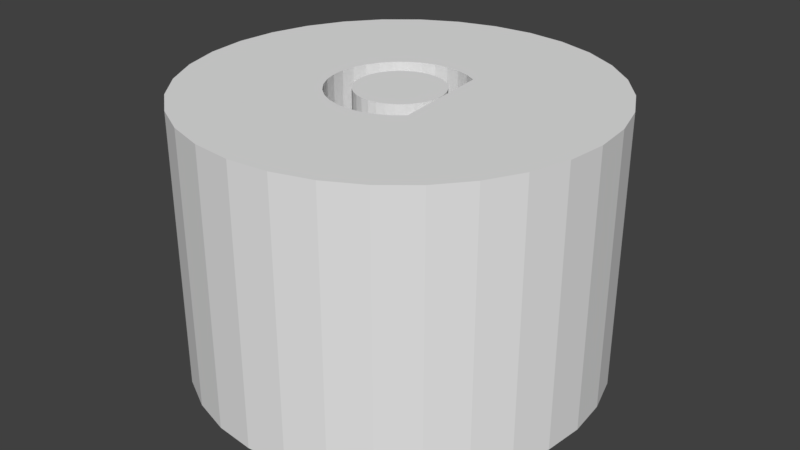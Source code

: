 # Source: untitled.blend  (saved by Blender 2.78.0; exported with 4.5.12 LTS)
import bpy
from mathutils import Matrix  # noqa: F401  (used for matrix-valued properties, if any)

bpy.ops.wm.read_factory_settings(use_empty=True)
scene = bpy.context.scene
scene.name = 'Scene'

# ---- collections
col_collection_1 = bpy.data.collections.new('Collection 1'); scene.collection.children.link(col_collection_1)

# ---- world
world_world = bpy.data.worlds.new('World'); scene.world = world_world
world_world.color = (0.05088, 0.05088, 0.05088)
world_world.use_sun_shadow = False
world_world.sun_shadow_jitter_overblur = 0.0
world_world.cycles.sampling_method = 'MANUAL'

# ---- meshes
me_cylinder_003 = bpy.data.meshes.new('Cylinder.003')
me_cylinder_003.from_pydata([(0.0, 1.25, -4.0), (0.0, 1.25, 4.0), (0.2439, 1.226, -4.0), (0.2439, 1.226, 4.0), (0.4784, 1.155, -4.0), (0.4784, 1.155, 4.0), (0.6945, 1.039, -4.0), (0.6945, 1.039, 4.0), (0.8839, 0.8839, -4.0), (0.8839, 0.8839, 4.0), (1.039, 0.6945, -4.0), (1.039, 0.6945, 4.0), (1.155, 0.4784, -4.0), (1.155, 0.4784, 4.0), (1.226, 0.2439, -4.0), (1.226, 0.2439, 4.0), (1.25, 9.437e-08, -4.0), (1.25, 9.437e-08, 4.0), (1.226, -0.2439, -4.0), (1.226, -0.2439, 4.0), (1.155, -0.4784, -4.0), (1.155, -0.4784, 4.0), (1.039, -0.6945, -4.0), (1.039, -0.6945, 4.0), (0.8839, -0.8839, -4.0), (0.8839, -0.8839, 4.0), (0.6945, -1.039, -4.0), (0.6945, -1.039, 4.0), (0.4784, -1.155, -4.0), (0.4784, -1.155, 4.0), (0.2439, -1.226, -4.0), (0.2439, -1.226, 4.0), (-4.073e-07, -1.25, -4.0), (-4.073e-07, -1.25, 4.0), (-0.2439, -1.226, -4.0), (-0.2439, -1.226, 4.0), (-0.4784, -1.155, -4.0), (-0.4784, -1.155, 4.0), (-0.6945, -1.039, -4.0), (-0.6945, -1.039, 4.0), (-0.8839, -0.8839, -4.0), (-0.8839, -0.8839, 4.0), (-1.039, -0.6945, -4.0), (-1.039, -0.6945, 4.0), (-1.155, -0.4784, -4.0), (-1.155, -0.4784, 4.0), (-1.226, -0.2439, -4.0), (-1.226, -0.2439, 4.0), (-1.25, 1.207e-06, -4.0), (-1.25, 1.207e-06, 4.0), (-1.226, 0.2439, -4.0), (-1.226, 0.2439, 4.0), (-1.155, 0.4784, -4.0), (-1.155, 0.4784, 4.0), (-1.039, 0.6945, -4.0), (-1.039, 0.6945, 4.0), (-0.8839, 0.8839, -4.0), (-0.8839, 0.8839, 4.0), (-0.6945, 1.039, -4.0), (-0.6945, 1.039, 4.0), (-0.4784, 1.155, -4.0), (-0.4784, 1.155, 4.0), (-0.2439, 1.226, -4.0), (-0.2439, 1.226, 4.0)], [], [(0, 1, 3, 2), (2, 3, 5, 4), (4, 5, 7, 6), (6, 7, 9, 8), (8, 9, 11, 10), (10, 11, 13, 12), (12, 13, 15, 14), (14, 15, 17, 16), (16, 17, 19, 18), (18, 19, 21, 20), (20, 21, 23, 22), (22, 23, 25, 24), (24, 25, 27, 26), (26, 27, 29, 28), (28, 29, 31, 30), (30, 31, 33, 32), (32, 33, 35, 34), (34, 35, 37, 36), (36, 37, 39, 38), (38, 39, 41, 40), (40, 41, 43, 42), (42, 43, 45, 44), (44, 45, 47, 46), (46, 47, 49, 48), (48, 49, 51, 50), (50, 51, 53, 52), (52, 53, 55, 54), (54, 55, 57, 56), (56, 57, 59, 58), (58, 59, 61, 60), (3, 1, 63, 61, 59, 57, 55, 53, 51, 49, 47, 45, 43, 41, 39, 37, 35, 33, 31, 29, 27, 25, 23, 21, 19, 17, 15, 13, 11, 9, 7, 5), (60, 61, 63, 62), (62, 63, 1, 0), (0, 2, 4, 6, 8, 10, 12, 14, 16, 18, 20, 22, 24, 26, 28, 30, 32, 34, 36, 38, 40, 42, 44, 46, 48, 50, 52, 54, 56, 58, 60, 62)])
me_cylinder_003.use_remesh_preserve_volume = False
me_cylinder_003.use_remesh_preserve_attributes = False
me_cylinder_003.use_mirror_vertex_groups = False
me_cylinder_003.update()
me_cylinder_002 = bpy.data.meshes.new('Cylinder.002')
me_cylinder_002.from_pydata([(1.171, 5.885, -4.0), (2.296, 5.543, -4.0), (3.333, 4.989, -4.0), (4.243, 4.243, -4.0), (6.0, 4.53e-07, 4.0), (2.296, -5.543, 4.0), (1.171, -5.885, -4.0), (-1.955e-06, -6.0, -4.0), (-1.171, -5.885, 4.0), (-2.296, -5.543, -4.0), (-5.543, 2.296, 4.0), (-4.243, 4.243, -4.0), (1.171, 5.885, 4.0), (-3.333, -4.989, 4.0), (2.296, 5.543, 4.0), (4.243, 4.243, 4.0), (1.171, -5.885, 4.0), (-5.885, 1.171, -4.0), (3.333, 4.989, 4.0), (-5.885, -1.171, 4.0), (-6.0, 5.794e-06, 4.0), (-5.885, 1.171, 4.0), (-4.243, 4.243, 4.0), (5.885, 1.171, 4.0), (5.885, -1.171, 4.0), (-1.171, 5.885, 4.0), (5.543, 2.296, 4.0), (4.243, -4.243, 4.0), (6.888, -16.63, 4.0), (3.512, -17.65, 4.0), (-7.281e-06, -18.0, 4.0), (-3.512, -17.65, 4.0), (-6.888, -16.63, 4.0), (-10.0, -14.97, 4.0), (-14.97, -10.0, 4.0), (-16.63, -6.888, 4.0), (-17.65, -3.512, 4.0), (-18.0, 1.339e-05, 4.0), (-17.65, 3.512, 4.0), (-16.63, 6.888, 4.0), (-10.0, 14.97, 4.0), (10.0, 14.97, -4.0), (6.888, -16.63, -4.0), (3.512, -17.65, -4.0), (-7.281e-06, -18.0, -4.0), (-3.512, -17.65, -4.0), (-6.888, -16.63, -4.0), (-10.0, -14.97, -4.0), (-12.73, -12.73, -4.0), (-14.97, -10.0, -4.0), (-16.63, -6.888, -4.0), (-17.65, -3.512, -4.0), (-18.0, 1.339e-05, -4.0), (-17.65, 3.512, -4.0), (-3.512, 17.65, -4.0), (-1.955e-06, -6.0, 4.0), (-2.296, -5.543, 4.0), (-4.243, -4.243, 4.0), (-4.989, -3.333, -4.0), (-4.989, -3.333, 4.0), (-5.543, -2.296, -4.0), (-5.543, 2.296, -4.0), (-4.989, 3.333, -4.0), (0.0, 6.0, -4.0), (4.989, 3.333, -4.0), (6.0, 4.53e-07, -4.0), (3.333, -4.989, 4.0), (2.296, -5.543, -4.0), (-6.0, 5.794e-06, -4.0), (-4.989, 3.333, 4.0), (-1.171, 5.885, -4.0), (-1.171, -5.885, -4.0), (-3.333, 4.989, 4.0), (0.0, 6.0, 4.0), (4.989, 3.333, 4.0), (5.543, 2.296, -4.0), (5.885, 1.171, -4.0), (5.885, -1.171, -4.0), (5.543, -2.296, -4.0), (5.543, -2.296, 4.0), (4.989, -3.333, -4.0), (4.989, -3.333, 4.0), (4.243, -4.243, -4.0), (3.333, -4.989, -4.0), (-12.73, -12.73, 4.0), (-5.885, -1.171, -4.0), (10.0, -14.97, 4.0), (-3.333, 4.989, -4.0), (12.73, -12.73, 4.0), (-2.296, 5.543, -4.0), (-2.296, 5.543, 4.0), (12.73, -12.73, -4.0), (14.97, -10.0, -4.0), (16.63, -6.888, 4.0), (16.63, -6.888, -4.0), (17.65, -3.512, 4.0), (18.0, -2.635e-06, 4.0), (18.0, -2.635e-06, -4.0), (17.65, 3.512, 4.0), (17.65, 3.512, -4.0), (16.63, 6.888, 4.0), (16.63, 6.888, -4.0), (-3.333, -4.989, -4.0), (-4.243, -4.243, -4.0), (12.73, 12.73, 4.0), (12.73, 12.73, -4.0), (-5.543, -2.296, 4.0), (6.888, 16.63, 4.0), (6.888, 16.63, -4.0), (-9.537e-07, 18.0, 4.0), (3.512, 17.65, 4.0), (-9.537e-07, 18.0, -4.0), (-12.73, 12.73, 4.0), (-6.888, 16.63, -4.0), (-6.888, 16.63, 4.0), (-16.63, 6.888, -4.0), (-12.73, 12.73, -4.0), (10.0, -14.97, -4.0), (14.97, -10.0, 4.0), (17.65, -3.512, -4.0), (14.97, 10.0, 4.0), (14.97, 10.0, -4.0), (10.0, 14.97, 4.0), (3.512, 17.65, -4.0), (-10.0, 14.97, -4.0), (-3.512, 17.65, 4.0), (-14.97, 10.0, -4.0), (-14.97, 10.0, 4.0), (1.171, 5.885, -4.0), (2.296, 5.543, -4.0), (3.333, 4.989, -4.0), (4.243, 4.243, -4.0), (6.0, 4.53e-07, 4.0), (2.296, -5.543, 4.0), (1.171, -5.885, -4.0), (-1.955e-06, -6.0, -4.0), (-1.171, -5.885, 4.0), (-2.296, -5.543, -4.0), (-5.543, 2.296, 4.0), (-4.243, 4.243, -4.0), (1.171, 5.885, 4.0), (-3.333, -4.989, 4.0), (2.296, 5.543, 4.0), (4.243, 4.243, 4.0), (1.171, -5.885, 4.0), (-5.885, 1.171, -4.0), (3.333, 4.989, 4.0), (-5.885, -1.171, 4.0), (-6.0, 5.794e-06, 4.0), (-5.885, 1.171, 4.0), (-4.243, 4.243, 4.0), (5.885, 1.171, 4.0), (5.885, -1.171, 4.0), (-1.171, 5.885, 4.0), (5.543, 2.296, 4.0), (4.243, -4.243, 4.0), (6.888, -16.63, 4.0), (3.512, -17.65, 4.0), (-7.281e-06, -18.0, 4.0), (-3.512, -17.65, 4.0), (-6.888, -16.63, 4.0), (-10.0, -14.97, 4.0), (-14.97, -10.0, 4.0), (-16.63, -6.888, 4.0), (-17.65, -3.512, 4.0), (-18.0, 1.339e-05, 4.0), (-17.65, 3.512, 4.0), (-16.63, 6.888, 4.0), (-10.0, 14.97, 4.0), (10.0, 14.97, -4.0), (6.888, -16.63, -4.0), (3.512, -17.65, -4.0), (-7.281e-06, -18.0, -4.0), (-3.512, -17.65, -4.0), (-6.888, -16.63, -4.0), (-10.0, -14.97, -4.0), (-12.73, -12.73, -4.0), (-14.97, -10.0, -4.0), (-16.63, -6.888, -4.0), (-17.65, -3.512, -4.0), (-18.0, 1.339e-05, -4.0), (-17.65, 3.512, -4.0), (-3.512, 17.65, -4.0), (-1.955e-06, -6.0, 4.0), (-2.296, -5.543, 4.0), (-4.243, -4.243, 4.0), (-4.989, -3.333, -4.0), (-4.989, -3.333, 4.0), (-5.543, -2.296, -4.0), (-5.543, 2.296, -4.0), (-4.989, 3.333, -4.0), (0.0, 6.0, -4.0), (4.989, 3.333, -4.0), (6.0, 4.53e-07, -4.0), (3.333, -4.989, 4.0), (2.296, -5.543, -4.0), (-6.0, 5.794e-06, -4.0), (-4.989, 3.333, 4.0), (-1.171, 5.885, -4.0), (-1.171, -5.885, -4.0), (-3.333, 4.989, 4.0), (0.0, 6.0, 4.0), (4.989, 3.333, 4.0), (5.543, 2.296, -4.0), (5.885, 1.171, -4.0), (5.885, -1.171, -4.0), (5.543, -2.296, -4.0), (5.543, -2.296, 4.0), (4.989, -3.333, -4.0), (4.989, -3.333, 4.0), (4.243, -4.243, -4.0), (3.333, -4.989, -4.0), (-12.73, -12.73, 4.0), (-5.885, -1.171, -4.0), (10.0, -14.97, 4.0), (-3.333, 4.989, -4.0), (12.73, -12.73, 4.0), (-2.296, 5.543, -4.0), (-2.296, 5.543, 4.0), (12.73, -12.73, -4.0), (14.97, -10.0, -4.0), (16.63, -6.888, 4.0), (16.63, -6.888, -4.0), (17.65, -3.512, 4.0), (18.0, -2.635e-06, 4.0), (18.0, -2.635e-06, -4.0), (17.65, 3.512, 4.0), (17.65, 3.512, -4.0), (16.63, 6.888, 4.0), (16.63, 6.888, -4.0), (-3.333, -4.989, -4.0), (-4.243, -4.243, -4.0), (12.73, 12.73, 4.0), (12.73, 12.73, -4.0), (-5.543, -2.296, 4.0), (6.888, 16.63, 4.0), (6.888, 16.63, -4.0), (-9.537e-07, 18.0, 4.0), (3.512, 17.65, 4.0), (-9.537e-07, 18.0, -4.0), (-12.73, 12.73, 4.0), (-6.888, 16.63, -4.0), (-6.888, 16.63, 4.0), (-16.63, 6.888, -4.0), (-12.73, 12.73, -4.0), (10.0, -14.97, -4.0), (14.97, -10.0, 4.0), (17.65, -3.512, -4.0), (14.97, 10.0, 4.0), (14.97, 10.0, -4.0), (10.0, 14.97, 4.0), (3.512, 17.65, -4.0), (-10.0, 14.97, -4.0), (-3.512, 17.65, 4.0), (-14.97, 10.0, -4.0), (-14.97, 10.0, 4.0), (-4.989, -3.333, 4.0), (6.0, 4.53e-07, 4.0), (6.0, 4.53e-07, 4.0), (2.296, -5.543, 4.0), (-1.171, -5.885, 4.0), (-5.543, 2.296, 4.0), (1.171, 5.885, 4.0), (-3.333, -4.989, 4.0), (2.296, 5.543, 4.0), (4.243, 4.243, 4.0), (1.171, -5.885, 4.0), (3.333, 4.989, 4.0), (-5.885, -1.171, 4.0), (-6.0, 5.794e-06, 4.0), (-5.885, 1.171, 4.0), (-4.243, 4.243, 4.0), (5.885, 1.171, 4.0), (5.885, -1.171, 4.0), (-1.171, 5.885, 4.0), (5.543, 2.296, 4.0), (4.243, -4.243, 4.0), (6.888, -16.63, 4.0), (3.512, -17.65, 4.0), (-7.281e-06, -18.0, 4.0), (-3.512, -17.65, 4.0), (-6.888, -16.63, 4.0), (-10.0, -14.97, 4.0), (-14.97, -10.0, 4.0), (-16.63, -6.888, 4.0), (-17.65, -3.512, 4.0), (-18.0, 1.339e-05, 4.0), (-17.65, 3.512, 4.0), (-16.63, 6.888, 4.0), (-10.0, 14.97, 4.0), (-1.955e-06, -6.0, 4.0), (-2.296, -5.543, 4.0), (-4.243, -4.243, 4.0), (-4.989, -3.333, 4.0), (3.333, -4.989, 4.0), (-4.989, 3.333, 4.0), (-3.333, 4.989, 4.0), (0.0, 6.0, 4.0), (4.989, 3.333, 4.0), (5.543, -2.296, 4.0), (4.989, -3.333, 4.0), (-12.73, -12.73, 4.0), (10.0, -14.97, 4.0), (12.73, -12.73, 4.0), (-2.296, 5.543, 4.0), (16.63, -6.888, 4.0), (17.65, -3.512, 4.0), (18.0, -2.635e-06, 4.0), (17.65, 3.512, 4.0), (16.63, 6.888, 4.0), (12.73, 12.73, 4.0), (-5.543, -2.296, 4.0), (6.888, 16.63, 4.0), (-9.537e-07, 18.0, 4.0), (3.512, 17.65, 4.0), (-12.73, 12.73, 4.0), (-6.888, 16.63, 4.0), (14.97, -10.0, 4.0), (14.97, 10.0, 4.0), (10.0, 14.97, 4.0), (-3.512, 17.65, 4.0), (-14.97, 10.0, 4.0), (2.296, -5.543, 4.0), (-1.171, -5.885, 4.0), (-5.543, 2.296, 4.0), (1.171, 5.885, 4.0), (-3.333, -4.989, 4.0), (2.296, 5.543, 4.0), (4.243, 4.243, 4.0), (1.171, -5.885, 4.0), (3.333, 4.989, 4.0), (-5.885, -1.171, 4.0), (-6.0, 5.794e-06, 4.0), (-5.885, 1.171, 4.0), (-4.243, 4.243, 4.0), (5.885, 1.171, 4.0), (5.885, -1.171, 4.0), (-1.171, 5.885, 4.0), (5.543, 2.296, 4.0), (4.243, -4.243, 4.0), (6.888, -16.63, 4.0), (3.512, -17.65, 4.0), (-7.281e-06, -18.0, 4.0), (-3.512, -17.65, 4.0), (-6.888, -16.63, 4.0), (-10.0, -14.97, 4.0), (-14.97, -10.0, 4.0), (-16.63, -6.888, 4.0), (-17.65, -3.512, 4.0), (-18.0, 1.339e-05, 4.0), (-17.65, 3.512, 4.0), (-16.63, 6.888, 4.0), (-10.0, 14.97, 4.0), (-1.955e-06, -6.0, 4.0), (-2.296, -5.543, 4.0), (-4.243, -4.243, 4.0), (3.333, -4.989, 4.0), (-4.989, 3.333, 4.0), (-3.333, 4.989, 4.0), (0.0, 6.0, 4.0), (4.989, 3.333, 4.0), (5.543, -2.296, 4.0), (4.989, -3.333, 4.0), (-12.73, -12.73, 4.0), (10.0, -14.97, 4.0), (12.73, -12.73, 4.0), (-2.296, 5.543, 4.0), (16.63, -6.888, 4.0), (17.65, -3.512, 4.0), (18.0, -2.635e-06, 4.0), (17.65, 3.512, 4.0), (16.63, 6.888, 4.0), (12.73, 12.73, 4.0), (-5.543, -2.296, 4.0), (6.888, 16.63, 4.0), (-9.537e-07, 18.0, 4.0), (3.512, 17.65, 4.0), (-12.73, 12.73, 4.0), (-6.888, 16.63, 4.0), (14.97, -10.0, 4.0), (14.97, 10.0, 4.0), (10.0, 14.97, 4.0), (-3.512, 17.65, 4.0), (-14.97, 10.0, 4.0), (6.0, 4.53e-07, 4.0), (-7.281e-06, -18.0, 4.0), (-3.512, -17.65, 4.0), (-4.989, -3.333, 4.0), (2.296, -5.543, 4.0), (-1.171, -5.885, 4.0), (-5.543, 2.296, 4.0), (1.171, 5.885, 4.0), (-3.333, -4.989, 4.0), (2.296, 5.543, 4.0), (4.243, 4.243, 4.0), (1.171, -5.885, 4.0), (3.333, 4.989, 4.0), (-5.885, -1.171, 4.0), (-6.0, 5.794e-06, 4.0), (-5.885, 1.171, 4.0), (-4.243, 4.243, 4.0), (5.885, 1.171, 4.0), (5.885, -1.171, 4.0), (-1.171, 5.885, 4.0), (5.543, 2.296, 4.0), (4.243, -4.243, 4.0), (6.888, -16.63, 4.0), (3.512, -17.65, 4.0), (-7.281e-06, -18.0, 4.0), (-3.512, -17.65, 4.0), (-6.888, -16.63, 4.0), (-10.0, -14.97, 4.0), (-14.97, -10.0, 4.0), (-16.63, -6.888, 4.0), (-17.65, -3.512, 4.0), (-18.0, 1.339e-05, 4.0), (-17.65, 3.512, 4.0), (-16.63, 6.888, 4.0), (-10.0, 14.97, 4.0), (-1.955e-06, -6.0, 4.0), (-2.296, -5.543, 4.0), (-4.243, -4.243, 4.0), (3.333, -4.989, 4.0), (-4.989, 3.333, 4.0), (-3.333, 4.989, 4.0), (0.0, 6.0, 4.0), (4.989, 3.333, 4.0), (5.543, -2.296, 4.0), (4.989, -3.333, 4.0), (-12.73, -12.73, 4.0), (10.0, -14.97, 4.0), (12.73, -12.73, 4.0), (-2.296, 5.543, 4.0), (16.63, -6.888, 4.0), (17.65, -3.512, 4.0), (18.0, -2.635e-06, 4.0), (17.65, 3.512, 4.0), (16.63, 6.888, 4.0), (12.73, 12.73, 4.0), (-5.543, -2.296, 4.0), (6.888, 16.63, 4.0), (-9.537e-07, 18.0, 4.0), (3.512, 17.65, 4.0), (-12.73, 12.73, 4.0), (-6.888, 16.63, 4.0), (14.97, -10.0, 4.0), (14.97, 10.0, 4.0), (10.0, 14.97, 4.0), (-3.512, 17.65, 4.0), (-14.97, 10.0, 4.0), (-12.73, 12.73, 3.619), (-12.73, 12.73, -3.619), (-6.888, 16.63, 3.619), (-6.888, 16.63, -3.619), (12.73, -12.73, 3.619), (12.73, -12.73, -3.619), (16.63, -6.888, 3.619), (16.63, -6.888, -3.619), (18.0, -2.635e-06, 3.619), (18.0, -2.635e-06, -3.619), (17.65, 3.512, 3.619), (17.65, 3.512, -3.619), (16.63, 6.888, 3.619), (16.63, 6.888, -3.619), (12.73, 12.73, 3.619), (12.73, 12.73, -3.619), (6.888, 16.63, 3.619), (6.888, 16.63, -3.619), (-9.537e-07, 18.0, -3.619), (-9.537e-07, 18.0, 3.619), (-14.97, 10.0, 3.619), (-14.97, 10.0, -3.619), (14.97, 10.0, 3.619), (14.97, 10.0, -3.619), (-10.0, 14.97, 3.619), (-10.0, 14.97, -3.619), (-16.63, 6.888, 3.619), (-16.63, 6.888, -3.619), (-17.65, 3.512, 3.619), (-17.65, 3.512, -3.619), (-18.0, 1.339e-05, 3.619), (-18.0, 1.339e-05, -3.619), (-17.65, -3.512, 3.619), (-17.65, -3.512, -3.619), (-16.63, -6.888, 3.619), (-16.63, -6.888, -3.619), (-12.73, -12.73, 3.619), (-12.73, -12.73, -3.619), (-10.0, -14.97, 3.619), (-10.0, -14.97, -3.619), (-6.888, -16.63, 3.619), (-6.888, -16.63, -3.619), (-3.512, -17.65, 3.619), (-3.512, -17.65, -3.619), (-7.281e-06, -18.0, 3.619), (-7.281e-06, -18.0, -3.619), (3.512, -17.65, 3.619), (3.512, -17.65, -3.619), (-3.512, 17.65, 3.619), (-3.512, 17.65, -3.619), (-14.97, -10.0, 3.619), (-14.97, -10.0, -3.619), (6.888, -16.63, 3.619), (6.888, -16.63, -3.619), (10.0, -14.97, 3.619), (10.0, -14.97, -3.619), (14.97, -10.0, 3.619), (3.512, 17.65, -3.619), (3.512, 17.65, 3.619), (10.0, 14.97, -3.619), (10.0, 14.97, 3.619), (17.65, -3.512, -3.619), (17.65, -3.512, 3.619), (14.97, -10.0, -3.619), (14.97, -10.0, 3.619), (10.0, -14.97, -3.619), (10.0, -14.97, 3.619), (14.97, -10.0, -3.619), (17.65, -3.512, 3.619), (6.888, -16.63, -3.619), (6.888, -16.63, 3.619), (-14.97, -10.0, -3.619), (-14.97, -10.0, 3.619), (-3.512, 17.65, -3.619), (-3.512, 17.65, 3.619), (3.512, -17.65, -3.619), (3.512, -17.65, 3.619), (-7.281e-06, -18.0, -3.619), (-7.281e-06, -18.0, 3.619), (-3.512, -17.65, -3.619), (-3.512, -17.65, 3.619), (-6.888, -16.63, -3.619), (-6.888, -16.63, 3.619), (-10.0, -14.97, -3.619), (-10.0, -14.97, 3.619), (-12.73, -12.73, -3.619), (-12.73, -12.73, 3.619), (17.65, -3.512, -3.619), (10.0, 14.97, 3.619), (-16.63, -6.888, -3.619), (-16.63, -6.888, 3.619), (-17.65, -3.512, -3.619), (-17.65, -3.512, 3.619), (-18.0, 1.339e-05, -3.619), (-18.0, 1.339e-05, 3.619), (-17.65, 3.512, -3.619), (-17.65, 3.512, 3.619), (-16.63, 6.888, -3.619), (-16.63, 6.888, 3.619), (-10.0, 14.97, -3.619), (-10.0, 14.97, 3.619), (14.97, 10.0, -3.619), (14.97, 10.0, 3.619), (-14.97, 10.0, -3.619), (-14.97, 10.0, 3.619), (-9.537e-07, 18.0, 3.619), (-9.537e-07, 18.0, -3.619), (10.0, 14.97, -3.619), (3.512, 17.65, 3.619), (6.888, 16.63, -3.619), (6.888, 16.63, 3.619), (12.73, 12.73, -3.619), (12.73, 12.73, 3.619), (16.63, 6.888, -3.619), (16.63, 6.888, 3.619), (17.65, 3.512, -3.619), (17.65, 3.512, 3.619), (18.0, -2.635e-06, -3.619), (18.0, -2.635e-06, 3.619), (16.63, -6.888, -3.619), (16.63, -6.888, 3.619), (12.73, -12.73, -3.619), (12.73, -12.73, 3.619), (-6.888, 16.63, -3.619), (-6.888, 16.63, 3.619), (-12.73, 12.73, -3.619), (-12.73, 12.73, 3.619), (3.512, 17.65, -3.619)], [], [(4, 23, 98, 96), (106, 59, 34, 35), (24, 4, 96, 95), (19, 106, 35, 36), (79, 24, 95, 93), (20, 19, 36, 37), (81, 79, 93, 118), (21, 20, 37, 38), (27, 81, 118, 88), (66, 27, 88, 86), (10, 21, 38, 39), (5, 66, 86, 28), (12, 73, 109, 110), (69, 10, 39, 127), (16, 5, 28, 29), (14, 12, 110, 107), (22, 69, 127, 112), (55, 16, 29, 30), (18, 14, 107, 122), (72, 22, 112, 40), (8, 55, 30, 31), (15, 18, 122, 104), (90, 72, 40, 114), (56, 8, 31, 32), (74, 15, 104, 120), (25, 90, 114, 125), (13, 56, 32, 33), (26, 74, 120, 100), (73, 25, 125, 109), (57, 13, 33, 84), (23, 26, 100, 98), (59, 57, 84, 34), (65, 76, 99, 97), (60, 58, 49, 50), (77, 65, 97, 119), (85, 60, 50, 51), (78, 77, 119, 94), (68, 85, 51, 52), (80, 78, 94, 92), (17, 68, 52, 53), (82, 80, 92, 91), (83, 82, 91, 117), (61, 17, 53, 115), (67, 83, 117, 42), (0, 63, 111, 123), (62, 61, 115, 126), (6, 67, 42, 43), (1, 0, 123, 108), (11, 62, 126, 116), (7, 6, 43, 44), (2, 1, 108, 41), (87, 11, 116, 124), (71, 7, 44, 45), (3, 2, 41, 105), (89, 87, 124, 113), (9, 71, 45, 46), (64, 3, 105, 121), (70, 89, 113, 54), (102, 9, 46, 47), (75, 64, 121, 101), (63, 70, 54, 111), (103, 102, 47, 48), (76, 75, 101, 99), (58, 103, 48, 49), (63, 73, 12, 0), (0, 12, 14, 1), (1, 14, 18, 2), (82, 27, 66, 83), (83, 66, 5, 67), (67, 5, 16, 6), (6, 16, 55, 7), (7, 55, 8, 71), (71, 8, 56, 9), (9, 56, 13, 102), (102, 13, 57, 103), (103, 57, 59, 58), (58, 59, 106, 60), (60, 106, 19, 85), (85, 19, 20, 68), (68, 20, 21, 17), (17, 21, 10, 61), (61, 10, 69, 62), (62, 69, 22, 11), (11, 22, 72, 87), (87, 72, 90, 89), (89, 90, 25, 70), (70, 25, 73, 63), (490, 32, 33, 488), (492, 31, 32, 490), (494, 30, 31, 492), (496, 29, 30, 494), (502, 28, 29, 496), (504, 86, 28, 502), (454, 88, 86, 504), (506, 118, 88, 454), (456, 93, 118, 506), (518, 95, 93, 456), (458, 96, 95, 518), (460, 98, 96, 458), (462, 100, 98, 460), (472, 120, 100, 462), (464, 104, 120, 472), (538, 122, 104, 464), (466, 107, 122, 538), (558, 110, 107, 466), (469, 109, 110, 558), (488, 33, 84, 486), (486, 84, 34, 500), (500, 34, 35, 484), (484, 35, 36, 482), (482, 36, 37, 480), (480, 37, 38, 478), (478, 38, 39, 476), (476, 39, 127, 470), (470, 127, 112, 450), (450, 112, 40, 474), (474, 40, 114, 452), (452, 114, 125, 498), (498, 125, 109, 469), (27, 18, 2, 82), (27, 81, 79, 24, 4, 23, 26, 74, 15, 18), (82, 2, 3, 64, 75, 76, 65, 77, 78, 80), (91, 117, 245, 219), (35, 34, 162, 163), (118, 93, 221, 246), (63, 0, 128, 191), (117, 42, 170, 245), (36, 35, 163, 164), (88, 118, 246, 216), (12, 73, 201, 140), (53, 115, 243, 181), (37, 36, 164, 165), (28, 86, 214, 156), (14, 12, 140, 142), (115, 126, 254, 243), (38, 37, 165, 166), (84, 33, 161, 212), (18, 14, 142, 146), (126, 116, 244, 254), (39, 38, 166, 167), (34, 84, 212, 162), (18, 15, 143, 146), (116, 124, 252, 244), (42, 43, 171, 170), (127, 39, 167, 255), (64, 3, 131, 192), (124, 113, 241, 252), (43, 44, 172, 171), (112, 127, 255, 240), (15, 74, 202, 143), (113, 54, 182, 241), (44, 45, 173, 172), (40, 112, 240, 168), (75, 64, 192, 203), (54, 111, 239, 182), (45, 46, 174, 173), (114, 40, 168, 242), (74, 26, 154, 202), (46, 47, 175, 174), (125, 114, 242, 253), (26, 23, 151, 154), (47, 48, 176, 175), (109, 125, 253, 237), (65, 76, 204, 193), (48, 49, 177, 176), (23, 4, 132, 151), (49, 50, 178, 177), (77, 65, 193, 205), (50, 51, 179, 178), (4, 24, 152, 132), (51, 52, 180, 179), (24, 79, 207, 152), (52, 53, 181, 180), (81, 27, 155, 209), (59, 57, 185, 187), (66, 27, 155, 194), (58, 60, 188, 186), (83, 67, 195, 211), (61, 62, 190, 189), (5, 66, 194, 133), (70, 63, 191, 198), (67, 6, 134, 195), (76, 75, 203, 204), (16, 5, 133, 144), (78, 77, 205, 206), (55, 16, 144, 183), (80, 78, 206, 208), (7, 71, 199, 135), (79, 81, 209, 207), (8, 55, 183, 136), (82, 80, 208, 210), (71, 9, 137, 199), (82, 83, 211, 210), (56, 8, 136, 184), (9, 102, 230, 137), (87, 89, 217, 215), (13, 56, 184, 141), (57, 13, 141, 185), (103, 58, 186, 231), (102, 103, 231, 230), (106, 59, 187, 234), (86, 88, 216, 214), (60, 85, 213, 188), (19, 106, 234, 147), (92, 91, 219, 220), (85, 68, 196, 213), (94, 92, 220, 222), (68, 17, 145, 196), (17, 61, 189, 145), (93, 95, 223, 221), (10, 21, 149, 138), (95, 96, 224, 223), (69, 10, 138, 197), (62, 11, 139, 190), (96, 98, 226, 224), (22, 69, 197, 150), (99, 97, 225, 227), (0, 1, 129, 128), (11, 87, 215, 139), (1, 2, 130, 129), (72, 22, 150, 200), (98, 100, 228, 226), (3, 2, 130, 131), (90, 72, 200, 218), (101, 99, 227, 229), (111, 123, 251, 239), (6, 7, 135, 134), (89, 70, 198, 217), (123, 108, 236, 251), (20, 19, 147, 148), (25, 90, 218, 153), (108, 41, 169, 236), (21, 20, 148, 149), (73, 25, 153, 201), (41, 105, 233, 169), (29, 28, 156, 157), (107, 110, 238, 235), (105, 121, 249, 233), (30, 29, 157, 158), (122, 107, 235, 250), (121, 101, 229, 249), (31, 30, 158, 159), (104, 122, 250, 232), (110, 109, 237, 238), (97, 119, 247, 225), (32, 31, 159, 160), (120, 104, 232, 248), (119, 94, 222, 247), (33, 32, 160, 161), (100, 120, 248, 228), (242, 168, 289, 316), (147, 234, 311, 268), (143, 202, 298, 265), (148, 147, 268, 269), (253, 242, 316, 320), (149, 148, 269, 270), (237, 253, 320, 313), (202, 154, 275, 298), (157, 156, 277, 278), (154, 151, 272, 275), (158, 157, 278, 279), (138, 149, 270, 261), (207, 209, 300, 299), (159, 158, 279, 280), (197, 138, 261, 295), (151, 132, 258, 272), (160, 159, 280, 281), (161, 160, 281, 282), (150, 197, 295, 271), (132, 152, 273, 258), (163, 162, 283, 284), (152, 207, 299, 273), (164, 163, 284, 285), (200, 150, 271, 296), (209, 155, 276, 300), (214, 216, 303, 302), (165, 164, 285, 286), (218, 200, 296, 304), (194, 155, 276, 294), (166, 165, 286, 287), (167, 166, 287, 288), (153, 218, 304, 274), (133, 194, 294, 259), (221, 223, 306, 305), (201, 153, 274, 297), (223, 224, 307, 306), (250, 235, 312, 319), (144, 133, 259, 266), (224, 226, 308, 307), (232, 250, 319, 310), (183, 144, 266, 290), (248, 232, 310, 318), (226, 228, 309, 308), (228, 248, 318, 309), (136, 183, 290, 260), (246, 221, 305, 317), (235, 238, 314, 312), (216, 246, 317, 303), (184, 136, 260, 291), (238, 237, 313, 314), (156, 214, 302, 277), (212, 161, 282, 301), (141, 184, 291, 263), (140, 201, 297, 262), (162, 212, 301, 283), (185, 141, 263, 292), (142, 140, 262, 264), (255, 167, 288, 321), (59, 106, 311, 256), (146, 142, 264, 267), (187, 185, 292, 256), (240, 255, 321, 315), (234, 187, 256, 311), (146, 143, 265, 267), (168, 240, 315, 289), (266, 259, 322, 329), (285, 284, 347, 348), (316, 289, 352, 378), (290, 266, 329, 353), (286, 285, 348, 349), (320, 316, 378, 382), (260, 290, 353, 323), (287, 286, 349, 350), (313, 320, 382, 375), (291, 260, 323, 354), (288, 287, 350, 351), (263, 291, 354, 326), (292, 263, 326, 355), (299, 300, 362, 361), (302, 303, 365, 364), (268, 311, 373, 331), (305, 306, 368, 367), (261, 270, 333, 324), (306, 307, 369, 368), (295, 261, 324, 357), (307, 308, 370, 369), (271, 295, 357, 334), (308, 309, 371, 370), (296, 271, 334, 358), (312, 314, 376, 374), (304, 296, 358, 366), (314, 313, 375, 376), (274, 304, 366, 337), (262, 297, 359, 325), (297, 274, 337, 359), (264, 262, 325, 327), (319, 312, 374, 381), (267, 264, 327, 330), (310, 319, 381, 372), (267, 265, 328, 330), (318, 310, 372, 380), (265, 298, 360, 328), (311, 256, 293, 373), (309, 318, 380, 371), (298, 275, 338, 360), (256, 292, 355, 293), (269, 268, 331, 332), (317, 305, 367, 379), (275, 272, 335, 338), (270, 269, 332, 333), (303, 317, 379, 365), (272, 258, 257, 335), (278, 277, 340, 341), (277, 302, 364, 340), (258, 273, 336, 257), (279, 278, 341, 342), (301, 282, 345, 363), (273, 299, 361, 336), (280, 279, 342, 343), (283, 301, 363, 346), (300, 276, 339, 362), (281, 280, 343, 344), (321, 288, 351, 383), (294, 276, 339, 356), (282, 281, 344, 345), (315, 321, 383, 377), (259, 294, 356, 322), (284, 283, 346, 347), (289, 315, 377, 352), (354, 323, 389, 420), (350, 349, 415, 416), (293, 355, 421, 387), (326, 354, 420, 392), (351, 350, 416, 417), (355, 326, 392, 421), (361, 362, 428, 427), (331, 373, 439, 397), (364, 365, 431, 430), (324, 333, 399, 390), (342, 341, 407, 408), (367, 368, 434, 433), (357, 324, 390, 423), (368, 369, 435, 434), (341, 340, 406, 407), (334, 357, 423, 400), (369, 370, 436, 435), (358, 334, 400, 424), (370, 371, 437, 436), (366, 358, 424, 432), (374, 376, 442, 440), (337, 366, 432, 403), (376, 375, 441, 442), (359, 337, 403, 425), (325, 359, 425, 391), (381, 374, 440, 447), (327, 325, 391, 393), (372, 381, 447, 438), (330, 327, 393, 396), (380, 372, 438, 446), (330, 328, 394, 396), (333, 332, 398, 399), (371, 380, 446, 437), (328, 360, 426, 394), (379, 367, 433, 445), (360, 338, 404, 426), (332, 331, 397, 398), (365, 379, 445, 431), (338, 335, 401, 404), (340, 364, 430, 406), (335, 257, 384, 401), (343, 342, 408, 409), (363, 345, 411, 429), (257, 336, 402, 384), (346, 363, 429, 412), (336, 361, 427, 402), (383, 351, 417, 449), (362, 339, 405, 428), (377, 383, 449, 443), (356, 339, 405, 422), (344, 343, 409, 410), (352, 377, 443, 418), (322, 356, 422, 388), (279, 280, 386, 385), (345, 344, 410, 411), (378, 352, 418, 444), (329, 322, 388, 395), (347, 346, 412, 413), (382, 378, 444, 448), (353, 329, 395, 419), (348, 347, 413, 414), (375, 382, 448, 441), (323, 353, 419, 389), (349, 348, 414, 415), (373, 293, 387, 439), (54, 499, 468, 111), (475, 451, 575, 549), (113, 453, 499, 54), (454, 504, 516, 572), (124, 475, 453, 113), (457, 537, 511, 569), (116, 451, 475, 124), (474, 452, 574, 550), (126, 471, 451, 116), (458, 518, 512, 568), (115, 477, 471, 126), (463, 473, 551, 563), (53, 479, 477, 115), (477, 479, 545, 547), (52, 481, 479, 53), (464, 472, 552, 562), (51, 483, 481, 52), (476, 470, 554, 548), (50, 485, 483, 51), (467, 577, 507, 559), (49, 501, 485, 50), (489, 491, 531, 533), (48, 487, 501, 49), (469, 558, 508, 555), (47, 489, 487, 48), (485, 501, 521, 539), (111, 468, 577, 123), (492, 490, 532, 530), (123, 577, 467, 108), (497, 503, 519, 525), (108, 467, 557, 41), (484, 482, 542, 540), (41, 557, 465, 105), (451, 471, 553, 575), (105, 465, 473, 121), (504, 502, 520, 516), (121, 473, 463, 101), (517, 457, 569, 513), (101, 463, 461, 99), (450, 474, 550, 576), (99, 461, 459, 97), (468, 499, 523, 556), (97, 459, 537, 119), (518, 456, 570, 512), (119, 537, 457, 94), (461, 463, 563, 565), (94, 457, 517, 92), (479, 481, 543, 545), (92, 517, 455, 91), (472, 462, 564, 552), (91, 455, 505, 117), (478, 476, 548, 546), (117, 505, 503, 42), (557, 467, 559, 509), (42, 503, 497, 43), (558, 466, 560, 508), (43, 497, 495, 44), (471, 477, 547, 553), (502, 496, 526, 520), (455, 517, 513, 571), (470, 450, 576, 554), (499, 453, 573, 523), (456, 506, 514, 570), (459, 461, 565, 567), (481, 483, 541, 543), (498, 469, 555, 524), (501, 487, 535, 521), (480, 478, 546, 544), (44, 495, 493, 45), (465, 557, 509, 561), (462, 460, 566, 564), (466, 538, 510, 560), (487, 489, 533, 535), (493, 495, 527, 529), (486, 500, 522, 536), (496, 494, 528, 526), (505, 455, 571, 515), (453, 475, 549, 573), (506, 454, 572, 514), (537, 459, 567, 511), (483, 485, 539, 541), (452, 498, 524, 574), (460, 458, 568, 566), (482, 480, 544, 542), (473, 465, 561, 551), (538, 464, 562, 510), (490, 488, 534, 532), (491, 493, 529, 531), (45, 493, 491, 46), (488, 486, 536, 534), (577, 468, 556, 507), (494, 492, 530, 528), (503, 505, 515, 519), (532, 534, 533, 531), (530, 532, 531, 529), (528, 530, 529, 527), (526, 528, 527, 525), (520, 526, 525, 519), (516, 520, 519, 515), (572, 516, 515, 571), (514, 572, 571, 513), (570, 514, 513, 569), (512, 570, 569, 511), (568, 512, 511, 567), (566, 568, 567, 565), (564, 566, 565, 563), (495, 497, 525, 527), (562, 552, 551, 561), (46, 491, 489, 47), (510, 562, 561, 509), (552, 564, 563, 551), (560, 510, 509, 559), (508, 560, 559, 507), (556, 555, 508, 507), (534, 536, 535, 533), (536, 522, 521, 535), (522, 540, 539, 521), (540, 542, 541, 539), (542, 544, 543, 541), (544, 546, 545, 543), (546, 548, 547, 545), (548, 554, 553, 547), (554, 576, 575, 553), (576, 550, 549, 575), (550, 574, 573, 549), (574, 524, 523, 573), (500, 484, 540, 522), (524, 555, 556, 523)])
me_cylinder_002.use_remesh_preserve_volume = False
me_cylinder_002.use_remesh_preserve_attributes = False
me_cylinder_002.use_mirror_vertex_groups = False
me_cylinder_002.update()

# ---- objects
ob_cylinder = bpy.data.objects.new('Cylinder', me_cylinder_003)
ob_cylinder_001 = bpy.data.objects.new('Cylinder.001', me_cylinder_002)

# ---- transforms, parenting, visibility, modifiers, constraints
ob_cylinder.location = (0.0, 0.0, 0.0)
ob_cylinder.hide_viewport = True
ob_cylinder.lineart.crease_threshold = 0.0
ob_cylinder_001.location = (0.0, 0.0, 0.0)
ob_cylinder_001.scale = (0.3333, 0.3333, 1.0)
ob_cylinder_001.lineart.crease_threshold = 0.0

# ---- collection membership
col_collection_1.objects.link(ob_cylinder)
col_collection_1.objects.link(ob_cylinder_001)

# ---- scene / render settings (as saved in the file)
scene.frame_start = 1; scene.frame_end = 250; scene.frame_set(1)
scene.render.engine = 'BLENDER_EEVEE_NEXT'
scene.render.resolution_percentage = 50
scene.render.dither_intensity = 0.0
scene.cycles.use_denoising = False
scene.cycles.samples = 128
scene.cycles.sampling_pattern = 'TABULATED_SOBOL'
scene.cycles.light_sampling_threshold = 0.0
scene.cycles.use_adaptive_sampling = False
scene.cycles.use_light_tree = False
scene.cycles.blur_glossy = 0.0
scene.cycles.sample_clamp_indirect = 0.0
scene.view_settings.view_transform = 'Standard'
scene.unit_settings.scale_length = 0.001
bpy.context.view_layer.update()

# ---- added for rendering (the .blend has no active camera and no usable light): camera, sun
cam_auto = bpy.data.cameras.new('AutoCamera')
cam_auto.lens = 50.0
cam_auto.sensor_width = 36.0
cam_auto.clip_end = 1000.0
ob_auto_camera = bpy.data.objects.new('AutoCamera', cam_auto)
scene.collection.objects.link(ob_auto_camera)
ob_auto_camera.location = (17.3587, -20.8305, 13.887)
ob_auto_camera.rotation_euler = (1.09748, -7.21219e-08, 0.694738)
scene.camera = ob_auto_camera
light_auto_sun = bpy.data.lights.new('AutoSun', 'SUN')
light_auto_sun.energy = 3.0
light_auto_sun.angle = 0.0523599
ob_auto_sun = bpy.data.objects.new('AutoSun', light_auto_sun)
scene.collection.objects.link(ob_auto_sun)
ob_auto_sun.rotation_euler = (0.872665, 0.174533, 0.523599)
bpy.context.view_layer.update()
